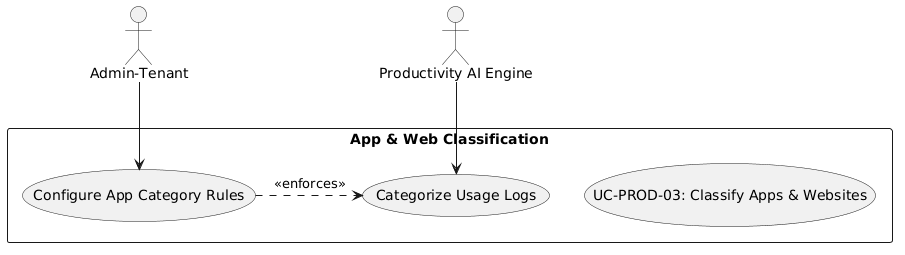

The diagram above was rendered by PlantUML. Its source (embedded in the PNG):
@startuml
skinparam actorStyle stickman
actor "Admin-Tenant" as HRAdmin
actor "Productivity AI Engine" as Engine

rectangle "App & Web Classification" {
  usecase "UC-PROD-03: Classify Apps & Websites" as UC
  usecase "Configure App Category Rules" as UC_Rule
  usecase "Categorize Usage Logs" as UC_Cat
}

HRAdmin --> UC_Rule
Engine --> UC_Cat
UC_Rule .> UC_Cat : <<enforces>>
@enduml